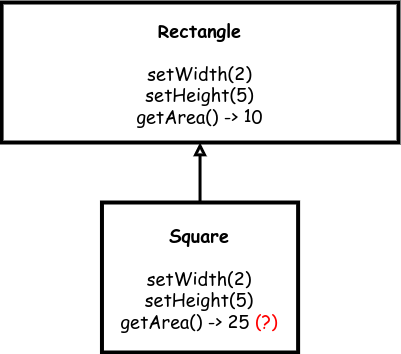

The diagram above was exported from draw.io. Its source (the exported page's mxGraphModel, read from the mxfile embedded in the PNG):
<mxGraphModel dx="1434" dy="1811" grid="1" gridSize="10" guides="1" tooltips="1" connect="1" arrows="1" fold="1" page="1" pageScale="1" pageWidth="850" pageHeight="1100" math="0" shadow="0">
  <root>
    <mxCell id="0" />
    <mxCell id="1" parent="0" />
    <mxCell id="xQ7bwQ33YjKnyQMFS1gX-4" value="&lt;b style=&quot;font-size: 18px;&quot;&gt;Square&lt;br&gt;&lt;br&gt;&lt;/b&gt;&lt;span style=&quot;border-color: var(--border-color);&quot;&gt;setWidth(2)&lt;br style=&quot;border-color: var(--border-color);&quot;&gt;setHeight(5)&lt;br style=&quot;border-color: var(--border-color);&quot;&gt;getArea() -&amp;gt; 25&amp;nbsp;&lt;font style=&quot;&quot; color=&quot;#ff0000&quot;&gt;(?)&lt;/font&gt;&lt;/span&gt;&lt;b style=&quot;font-size: 18px;&quot;&gt;&lt;br&gt;&lt;/b&gt;" style="rounded=0;whiteSpace=wrap;html=1;strokeWidth=4;fontFamily=Comic Sans MS;fontSize=18;" parent="1" vertex="1">
      <mxGeometry x="223.46" y="200" width="196.15" height="150" as="geometry" />
    </mxCell>
    <mxCell id="xQ7bwQ33YjKnyQMFS1gX-5" value="" style="endArrow=block;startArrow=none;html=1;rounded=0;strokeWidth=3;endFill=0;startFill=0;" parent="1" source="xQ7bwQ33YjKnyQMFS1gX-4" target="U4l5mE-xoIe5RhGED7nl-12" edge="1">
      <mxGeometry width="50" height="50" relative="1" as="geometry">
        <mxPoint x="610" y="705" as="sourcePoint" />
        <mxPoint x="325" y="300" as="targetPoint" />
      </mxGeometry>
    </mxCell>
    <mxCell id="U4l5mE-xoIe5RhGED7nl-12" value="&lt;span style=&quot;font-size: 18px;&quot;&gt;&lt;b&gt;Rectangle&lt;br&gt;&lt;/b&gt;&lt;br&gt;setWidth(2)&lt;br&gt;setHeight(5)&lt;br&gt;getArea() -&amp;gt; 10&lt;br&gt;&lt;/span&gt;" style="rounded=0;whiteSpace=wrap;html=1;strokeWidth=4;fontFamily=Comic Sans MS;fontSize=18;" vertex="1" parent="1">
      <mxGeometry x="123.08" width="396.92" height="140" as="geometry" />
    </mxCell>
  </root>
</mxGraphModel>